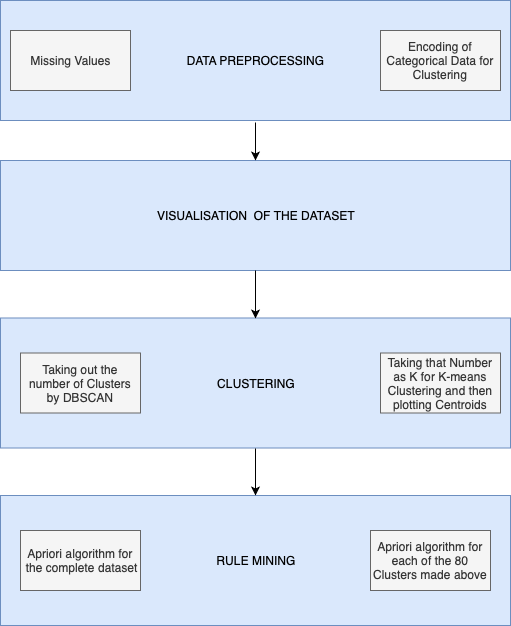

The diagram above was exported from draw.io. Its source (the exported page's mxGraphModel, read from the mxfile embedded in the PNG):
<mxGraphModel dx="918" dy="664" grid="1" gridSize="10" guides="1" tooltips="1" connect="1" arrows="1" fold="1" page="1" pageScale="1" pageWidth="850" pageHeight="1100" math="0" shadow="0">
  <root>
    <mxCell id="0" />
    <mxCell id="1" parent="0" />
    <mxCell id="zSgVZISy6YsyrDFnAgJG-1" value="DATA PREPROCESSING" style="rounded=0;whiteSpace=wrap;html=1;fillColor=#dae8fc;strokeColor=#6c8ebf;labelPosition=center;verticalLabelPosition=middle;align=center;verticalAlign=middle;" parent="1" vertex="1">
      <mxGeometry x="130" y="60" width="510" height="120" as="geometry" />
    </mxCell>
    <mxCell id="zSgVZISy6YsyrDFnAgJG-2" value="Missing Values" style="rounded=0;whiteSpace=wrap;html=1;fontFamily=Helvetica;fillColor=#f5f5f5;strokeColor=#666666;fontColor=#333333;" parent="1" vertex="1">
      <mxGeometry x="140" y="90" width="120" height="60" as="geometry" />
    </mxCell>
    <mxCell id="zSgVZISy6YsyrDFnAgJG-3" value="Encoding of Categorical Data for Clustering" style="rounded=0;whiteSpace=wrap;html=1;fontFamily=Helvetica;fillColor=#f5f5f5;strokeColor=#666666;fontColor=#333333;" parent="1" vertex="1">
      <mxGeometry x="510" y="90" width="120" height="60" as="geometry" />
    </mxCell>
    <mxCell id="zSgVZISy6YsyrDFnAgJG-4" value="CLUSTERING" style="rounded=0;whiteSpace=wrap;html=1;fontFamily=Helvetica;fillColor=#dae8fc;strokeColor=#6c8ebf;" parent="1" vertex="1">
      <mxGeometry x="130" y="377.5" width="510" height="130" as="geometry" />
    </mxCell>
    <mxCell id="zSgVZISy6YsyrDFnAgJG-5" value="Taking out the number of Clusters by DBSCAN" style="rounded=0;whiteSpace=wrap;html=1;fontFamily=Helvetica;fillColor=#f5f5f5;strokeColor=#666666;fontColor=#333333;" parent="1" vertex="1">
      <mxGeometry x="150" y="412.5" width="120" height="60" as="geometry" />
    </mxCell>
    <mxCell id="zSgVZISy6YsyrDFnAgJG-6" value="Taking that Number as K for K-means Clustering and then plotting Centroids" style="rounded=0;whiteSpace=wrap;html=1;fontFamily=Helvetica;fillColor=#f5f5f5;strokeColor=#666666;fontColor=#333333;" parent="1" vertex="1">
      <mxGeometry x="510" y="412.5" width="120" height="60" as="geometry" />
    </mxCell>
    <mxCell id="zSgVZISy6YsyrDFnAgJG-7" value="RULE MINING" style="rounded=0;whiteSpace=wrap;html=1;fontFamily=Helvetica;fillColor=#dae8fc;strokeColor=#6c8ebf;" parent="1" vertex="1">
      <mxGeometry x="130" y="555" width="510" height="130" as="geometry" />
    </mxCell>
    <mxCell id="zSgVZISy6YsyrDFnAgJG-8" value="Apriori algorithm for &amp;nbsp;the complete dataset" style="rounded=0;whiteSpace=wrap;html=1;fontFamily=Helvetica;fillColor=#f5f5f5;strokeColor=#666666;fontColor=#333333;" parent="1" vertex="1">
      <mxGeometry x="150" y="590" width="120" height="60" as="geometry" />
    </mxCell>
    <mxCell id="zSgVZISy6YsyrDFnAgJG-9" value="Apriori algorithm for each of the 80 Clusters made above&lt;br&gt;" style="rounded=0;whiteSpace=wrap;html=1;fontFamily=Helvetica;fillColor=#f5f5f5;strokeColor=#666666;fontColor=#333333;" parent="1" vertex="1">
      <mxGeometry x="500" y="590" width="120" height="60" as="geometry" />
    </mxCell>
    <mxCell id="zSgVZISy6YsyrDFnAgJG-10" value="VISUALISATION &amp;nbsp;OF THE DATASET" style="rounded=0;whiteSpace=wrap;html=1;fontFamily=Helvetica;fillColor=#dae8fc;strokeColor=#6c8ebf;" parent="1" vertex="1">
      <mxGeometry x="130" y="220" width="510" height="110" as="geometry" />
    </mxCell>
    <mxCell id="zSgVZISy6YsyrDFnAgJG-13" value="" style="endArrow=classic;html=1;fontFamily=Helvetica;exitX=0.5;exitY=1;exitDx=0;exitDy=0;entryX=0.5;entryY=0;entryDx=0;entryDy=0;" parent="1" source="zSgVZISy6YsyrDFnAgJG-4" target="zSgVZISy6YsyrDFnAgJG-7" edge="1">
      <mxGeometry width="50" height="50" relative="1" as="geometry">
        <mxPoint x="40" y="440" as="sourcePoint" />
        <mxPoint x="60" y="510" as="targetPoint" />
      </mxGeometry>
    </mxCell>
    <mxCell id="zSgVZISy6YsyrDFnAgJG-14" value="" style="endArrow=classic;html=1;fontFamily=Helvetica;" parent="1" edge="1">
      <mxGeometry width="50" height="50" relative="1" as="geometry">
        <mxPoint x="385" y="182" as="sourcePoint" />
        <mxPoint x="385" y="220" as="targetPoint" />
      </mxGeometry>
    </mxCell>
    <mxCell id="uPrQS2BCd6it2p6YlRqq-3" value="" style="endArrow=classic;html=1;exitX=0.5;exitY=1;exitDx=0;exitDy=0;entryX=0.5;entryY=0;entryDx=0;entryDy=0;" edge="1" parent="1" source="zSgVZISy6YsyrDFnAgJG-10" target="zSgVZISy6YsyrDFnAgJG-4">
      <mxGeometry width="50" height="50" relative="1" as="geometry">
        <mxPoint x="70" y="515" as="sourcePoint" />
        <mxPoint x="30" y="145" as="targetPoint" />
      </mxGeometry>
    </mxCell>
  </root>
</mxGraphModel>